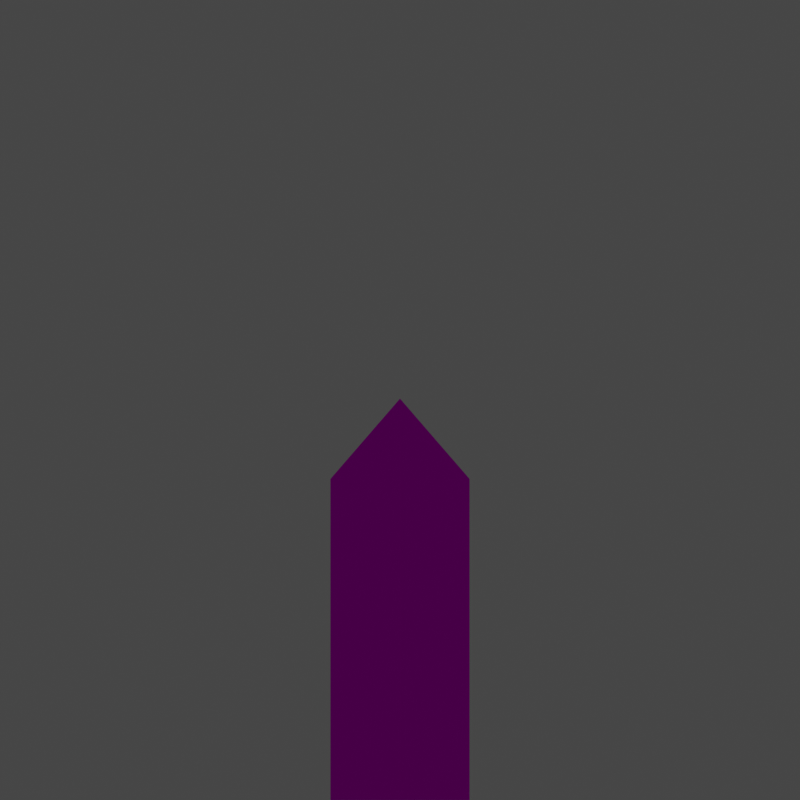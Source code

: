 # Source: Miberium_Meshes.blend  (saved by Blender 2.83.19; exported with 4.5.12 LTS)
import bpy
from mathutils import Matrix  # noqa: F401  (used for matrix-valued properties, if any)

bpy.ops.wm.read_factory_settings(use_empty=True)
scene = bpy.context.scene
scene.name = 'Scene'

# ---- collections
col_cam_light_box = bpy.data.collections.new('Cam+Light+Box'); scene.collection.children.link(col_cam_light_box)
col_miberium_fragment = bpy.data.collections.new('miberium_fragment'); scene.collection.children.link(col_miberium_fragment)
col_miberium_crystal = bpy.data.collections.new('miberium_crystal'); scene.collection.children.link(col_miberium_crystal)
col_miberium_magnum = bpy.data.collections.new('miberium_magnum'); scene.collection.children.link(col_miberium_magnum)

# ---- images (referenced by path relative to the original .blend; pixels are not part of the script)
import os
ASSET_DIR = os.environ.get("B2B_ASSET_DIR", "")  # directory of the original .blend (textures are referenced by path, not embedded)
HERE = os.path.dirname(os.path.abspath(__file__))  # packed textures are extracted next to this script under _unpacked/

def load_image(name, relpath, width, height, colorspace="sRGB"):
    """Load a texture the original file referenced (path relative to the .blend, or extracted next to this script)."""
    p = next((c for c in (os.path.join(HERE, relpath), os.path.join(ASSET_DIR, relpath)) if relpath and os.path.exists(c)), "")
    if p:
        img = bpy.data.images.load(p, check_existing=True)
        img.name = name
    else:  # same state as the original file: an image datablock whose file is absent (Cycles renders it pink)
        img = bpy.data.images.new(name, width, height)
        img.source = "FILE"
        img.filepath = "//" + (relpath or name)
    img.colorspace_settings.name = colorspace
    return img
img_miberium_png = load_image('miberium.png', 'miberium.png', 1024, 1024, 'sRGB')

# ---- materials (node trees are filled in below, after node groups)
mat_material = bpy.data.materials.new('Material')
mat_material.alpha_threshold = 0.0
mat_material.line_color = (0.0, 0.0, 0.0, 1.0)
mat_miberium = bpy.data.materials.new('miberium')
mat_miberium.alpha_threshold = 0.0
mat_miberium.preview_render_type = 'CUBE'
mat_miberium.specular_color = (0.8, 0.8, 0.8)
mat_miberium.roughness = 0.5
mat_miberium.specular_intensity = 0.0

# ---- material node trees
mat_material.use_nodes = True; mat_material.node_tree.nodes.clear()
_N = mat_material.node_tree.nodes; _L = mat_material.node_tree.links
n0 = _N.new('ShaderNodeOutputMaterial'); n0.name = 'Material Output'; n0.location = (300, 300)
n1 = _N.new('ShaderNodeBsdfPrincipled'); n1.name = 'Principled BSDF'; n1.location = (10, 300)
n1.distribution = 'GGX'
n1.subsurface_method = 'BURLEY'
n1.inputs[2].default_value = 0.4
n1.inputs[3].default_value = 1.45
n1.inputs[27].default_value = (0.0, 0.0, 0.0, 1.0)
n1.inputs[28].default_value = 1.0
_L.new(n1.outputs[0], n0.inputs[0])
n0.is_active_output = True
mat_miberium.use_nodes = True; mat_miberium.node_tree.nodes.clear()
_N = mat_miberium.node_tree.nodes; _L = mat_miberium.node_tree.links
n0 = _N.new('ShaderNodeOutputMaterial'); n0.name = 'Material Output'; n0.location = (431, 314)
n1 = _N.new('ShaderNodeTexImage'); n1.name = 'Image Texture'; n1.location = (-351, 341)
n1.image = img_miberium_png
n2 = _N.new('ShaderNodeBsdfDiffuse'); n2.name = 'Diffuse BSDF'; n2.location = (-19, 270)
n3 = _N.new('ShaderNodeMixShader'); n3.name = 'Mix Shader'; n3.location = (211, 335)
n4 = _N.new('ShaderNodeBsdfTransparent'); n4.name = 'Transparent BSDF'; n4.location = (-6, 373)
_L.new(n2.outputs[0], n3.inputs[2])
_L.new(n1.outputs[0], n2.inputs[0])
_L.new(n3.outputs[0], n0.inputs[0])
_L.new(n1.outputs[1], n3.inputs[0])
_L.new(n4.outputs[0], n3.inputs[1])
n0.is_active_output = True

# ---- world
world_world = bpy.data.worlds.new('World'); scene.world = world_world
world_world.use_nodes = True; world_world.node_tree.nodes.clear()
_N = world_world.node_tree.nodes; _L = world_world.node_tree.links
n0 = _N.new('ShaderNodeOutputWorld'); n0.name = 'World Output'; n0.location = (300, 300)
n1 = _N.new('ShaderNodeBackground'); n1.name = 'Background'; n1.location = (10, 300)
n1.inputs[0].default_value = (0.05088, 0.05088, 0.05088, 1.0)
_L.new(n1.outputs[0], n0.inputs[0])
n0.is_active_output = True
world_world.color = (0.05088, 0.05088, 0.05088)
world_world.use_sun_shadow = False
world_world.sun_shadow_jitter_overblur = 0.0

# ---- cameras
cam_camera = bpy.data.cameras.new('Camera')
cam_camera.type = 'ORTHO'
cam_camera.ortho_scale = 1.0

# ---- lights
light_sun = bpy.data.lights.new('Sun', 'SUN')
light_sun.transmission_factor = 0.0
light_sun.energy = 3.0
light_sun.shadow_soft_size = 0.125

# ---- meshes
me_cube = bpy.data.meshes.new('Cube')
me_cube.from_pydata([(1.0, 1.0, 1.0), (1.0, 1.0, -1.0), (1.0, -1.0, 1.0), (1.0, -1.0, -1.0), (-1.0, 1.0, 1.0), (-1.0, 1.0, -1.0), (-1.0, -1.0, 1.0), (-1.0, -1.0, -1.0)], [], [(0, 4, 6, 2), (3, 2, 6, 7), (7, 6, 4, 5), (5, 1, 3, 7), (1, 0, 2, 3), (5, 4, 0, 1)])
_uv = me_cube.uv_layers.new(name='UVMap')
_uv.uv.foreach_set('vector', [0.625, 0.5, 0.875, 0.5, 0.875, 0.75, 0.625, 0.75, 0.375, 0.75, 0.625, 0.75, 0.625, 1.0, 0.375, 1.0, 0.375, 0.0, 0.625, 0.0, 0.625, 0.25, 0.375, 0.25, 0.125, 0.5, 0.375, 0.5, 0.375, 0.75, 0.125, 0.75, 0.375, 0.5, 0.625, 0.5, 0.625, 0.75, 0.375, 0.75, 0.375, 0.25, 0.625, 0.25, 0.625, 0.5, 0.375, 0.5])
me_cube.materials.append(mat_material)
me_cube.use_remesh_preserve_volume = False
me_cube.use_remesh_preserve_attributes = False
me_cube.use_mirror_vertex_groups = False
me_cube.update()
me_cylinder_002 = bpy.data.meshes.new('Cylinder.002')
me_cylinder_002.from_pydata([(0.0, 0.2, -0.4), (0.0, 0.2, 0.4), (0.1732, 0.1, -0.4), (0.1732, 0.1, 0.4), (0.1732, -0.1, -0.4), (0.1732, -0.1, 0.4), (-1.748e-08, -0.2, -0.4), (-1.748e-08, -0.2, 0.4), (-0.1732, -0.1, -0.4), (-0.1732, -0.1, 0.4), (-0.1732, 0.1, -0.4), (-0.1732, 0.1, 0.4), (-9.934e-09, -2.484e-09, 0.6)], [], [(0, 1, 3, 2), (2, 3, 5, 4), (4, 5, 7, 6), (6, 7, 9, 8), (8, 9, 11, 10), (10, 11, 1, 0), (11, 9, 12), (7, 5, 12), (1, 11, 12), (3, 1, 12), (9, 7, 12), (5, 3, 12)])
_uv = me_cylinder_002.uv_layers.new(name='UVMap')
_uv.uv.foreach_set('vector', [0.999, 0.001001, 0.001001, 0.001001, 0.001001, 0.999, 0.999, 0.999, 0.999, 0.001001, 0.001001, 0.001001, 0.001001, 0.999, 0.999, 0.999, 0.999, 0.001001, 0.001001, 0.001001, 0.001001, 0.999, 0.999, 0.999, 0.999, 0.001001, 0.001001, 0.001001, 0.001001, 0.999, 0.999, 0.999, 0.999, 0.001001, 0.001001, 0.001001, 0.001001, 0.999, 0.999, 0.999, 0.999, 0.001001, 0.001001, 0.001001, 0.001001, 0.999, 0.999, 0.999, 0.01, 0.01, 0.99, 0.01, 0.5, 0.99, 0.01, 0.01, 0.99, 0.01, 0.5, 0.99, 0.01, 0.01, 0.99, 0.01, 0.5, 0.99, 0.01, 0.01, 0.99, 0.01, 0.5, 0.99, 0.01, 0.01, 0.99, 0.01, 0.5, 0.99, 0.01, 0.01, 0.99, 0.01, 0.5, 0.99])
me_cylinder_002.materials.append(mat_miberium)
me_cylinder_002.use_remesh_preserve_volume = False
me_cylinder_002.use_remesh_preserve_attributes = False
me_cylinder_002.use_mirror_vertex_groups = False
me_cylinder_002.update()
me_cylinder_006 = bpy.data.meshes.new('Cylinder.006')
me_cylinder_006.from_pydata([(0.2177, 0.0644, -0.05685), (0.2535, 0.0751, 0.1747), (0.3983, -0.009718, -0.3938), (0.4267, -0.0249, 0.1747), (0.3608, -0.205, -0.336), (0.4267, -0.2249, 0.1747), (0.1737, -0.3369, -0.3723), (0.2535, -0.3249, 0.1747), (0.08027, -0.2249, 0.1747), (0.08027, -0.0249, 0.1747), (0.2535, -0.1249, 0.3747), (0.235, 0.07821, -0.5039), (0.02307, 0.5485, -0.04937), (0.1518, 0.4742, 0.08449), (0.09518, 0.3256, 0.2058), (0.04407, -0.03708, -0.09455), (-0.09008, 0.2513, 0.1933), (-0.2188, 0.3256, 0.05942), (0.04575, -0.009718, -0.5582), (-0.1622, 0.4742, -0.06191), (-0.0963, 0.5337, 0.2066), (-0.09626, 0.0644, -0.2033), (-0.3146, 0.02572, -0.03695), (-0.2033, -0.07428, 0.09574), (0.04357, -0.2356, -0.0963), (-0.2033, -0.2743, 0.09574), (-0.3146, -0.3743, -0.03695), (0.02554, -0.205, -0.4923), (-0.426, -0.2743, -0.1696), (-0.426, -0.07428, -0.1696), (-0.4679, -0.1743, 0.09161)], [], [(0, 1, 3, 2), (2, 3, 5, 4), (4, 5, 7, 6), (6, 7, 8, 24), (24, 8, 9, 15), (15, 9, 1, 0), (9, 8, 10), (7, 5, 10), (1, 9, 10), (3, 1, 10), (8, 7, 10), (5, 3, 10), (11, 12, 13, 2), (2, 13, 14, 0), (0, 14, 16, 15), (15, 16, 17, 21), (21, 17, 19, 18), (18, 19, 12, 11), (19, 17, 20), (16, 14, 20), (12, 19, 20), (13, 12, 20), (17, 16, 20), (14, 13, 20), (21, 22, 23, 15), (15, 23, 25, 24), (24, 25, 26, 6), (6, 26, 28, 27), (27, 28, 29, 18), (18, 29, 22, 21), (29, 28, 30), (26, 25, 30), (22, 29, 30), (23, 22, 30), (28, 26, 30), (25, 23, 30)])
_uv = me_cylinder_006.uv_layers.new(name='UVMap')
_uv.uv.foreach_set('vector', [1.0, 0.0, 1.0, 1.0, 0.0, 1.0, 0.0, 0.0, 1.0, 0.0, 1.0, 1.0, 0.0, 1.0, 0.0, 0.0, 1.0, 0.0, 1.0, 1.0, 0.0, 1.0, 0.0, 0.0, 1.0, 0.0, 1.0, 1.0, 0.0, 1.0, 0.0, 0.0, 1.0, 0.0, 1.0, 1.0, 0.0, 1.0, 0.0, 0.0, 1.0, 0.0, 1.0, 1.0, 0.0, 1.0, 0.0, 0.0, 0.01, 0.01, 0.99, 0.01, 0.5, 0.99, 0.01, 0.01, 0.99, 0.01, 0.5, 0.99, 0.01, 0.01, 0.99, 0.01, 0.5, 0.99, 0.01, 0.01, 0.99, 0.01, 0.5, 0.99, 0.01, 0.01, 0.99, 0.01, 0.5, 0.99, 0.01, 0.01, 0.99, 0.01, 0.5, 0.99, 0.999, 0.001001, 0.001001, 0.001001, 0.001001, 0.999, 0.999, 0.999, 0.999, 0.001001, 0.001001, 0.001001, 0.001001, 0.999, 0.999, 0.999, 0.999, 0.001001, 0.001001, 0.001001, 0.001001, 0.999, 0.999, 0.999, 0.999, 0.001001, 0.001001, 0.001001, 0.001001, 0.999, 0.999, 0.999, 0.999, 0.001001, 0.001001, 0.001001, 0.001001, 0.999, 0.999, 0.999, 0.999, 0.001001, 0.001001, 0.001001, 0.001001, 0.999, 0.999, 0.999, 0.01, 0.01, 0.99, 0.01, 0.5, 0.99, 0.01, 0.01, 0.99, 0.01, 0.5, 0.99, 0.01, 0.01, 0.99, 0.01, 0.5, 0.99, 0.01, 0.01, 0.99, 0.01, 0.5, 0.99, 0.01, 0.01, 0.99, 0.01, 0.5, 0.99, 0.01, 0.01, 0.99, 0.01, 0.5, 0.99, 0.999, 0.001001, 0.001001, 0.001001, 0.001001, 0.999, 0.999, 0.999, 0.999, 0.001001, 0.001001, 0.001001, 0.001001, 0.999, 0.999, 0.999, 0.999, 0.001001, 0.001001, 0.001001, 0.001001, 0.999, 0.999, 0.999, 0.999, 0.001001, 0.001001, 0.001001, 0.001001, 0.999, 0.999, 0.999, 0.999, 0.001001, 0.001001, 0.001001, 0.001001, 0.999, 0.999, 0.999, 0.999, 0.001001, 0.001001, 0.001001, 0.001001, 0.999, 0.999, 0.999, 0.01, 0.01, 0.99, 0.01, 0.5, 0.99, 0.01, 0.01, 0.99, 0.01, 0.5, 0.99, 0.01, 0.01, 0.99, 0.01, 0.5, 0.99, 0.01, 0.01, 0.99, 0.01, 0.5, 0.99, 0.01, 0.01, 0.99, 0.01, 0.5, 0.99, 0.01, 0.01, 0.99, 0.01, 0.5, 0.99])
me_cylinder_006.materials.append(mat_miberium)
me_cylinder_006.use_remesh_preserve_volume = False
me_cylinder_006.use_remesh_preserve_attributes = False
me_cylinder_006.use_mirror_vertex_groups = False
me_cylinder_006.update()
me_circle_001 = bpy.data.meshes.new('Circle.001')
me_circle_001.from_pydata([(0.2855, 0.3932, -0.3253), (0.1394, 0.08265, -0.2626), (0.4668, -0.0456, -0.3233), (0.5326, 0.1324, -0.2961), (0.4575, 0.3141, -0.2969), (0.2937, 0.3607, 0.2273), (0.1273, 0.2918, 0.2273), (0.05837, 0.1254, 0.2273), (0.1273, -0.04105, 0.2273), (0.2937, -0.11, 0.2273), (0.4601, -0.04105, 0.2273), (0.5291, 0.1254, 0.2273), (0.4601, 0.2918, 0.2273), (0.2936, 0.1253, 0.4156), (0.07331, -0.1969, -0.4145), (0.2176, -0.2647, -0.3907), (0.3952, -0.2055, -0.3503), (0.1203, -0.09034, 0.1115), (-0.03957, -0.1435, 0.06058), (-0.09926, -0.2876, -0.01147), (-0.0238, -0.4383, -0.06241), (0.1426, -0.5072, -0.06241), (0.3025, -0.454, -0.01147), (0.3622, -0.3099, 0.06058), (0.2867, -0.1593, 0.1115), (0.08636, -0.4075, 0.1876), (0.1219, 0.4559, -0.3533), (-0.04563, 0.3723, -0.3936), (-0.1229, 0.199, -0.4228), (-0.2016, 0.5536, 0.1632), (-0.3522, 0.4781, 0.1123), (-0.4212, 0.3117, 0.1123), (-0.368, 0.1518, 0.1632), (-0.2239, 0.09215, 0.2353), (-0.07324, 0.1676, 0.2862), (-0.004312, 0.334, 0.2862), (-0.05748, 0.4939, 0.2353), (-0.3215, 0.3678, 0.3623), (-0.1601, 0.02517, -0.444), (-0.06252, -0.1454, -0.4378), (-0.3925, 0.06342, 0.06631), (-0.5072, -0.008456, -0.02875), (-0.5253, -0.1698, -0.09115), (-0.4362, -0.3261, -0.08432), (-0.2921, -0.3858, -0.01228), (-0.1774, -0.3139, 0.08279), (-0.1593, -0.1526, 0.1452), (-0.2484, 0.003729, 0.1384), (-0.4815, -0.231, 0.1682), (0.1218, 0.3118, 0.04957), (0.05286, 0.1453, 0.04957), (0.293, -0.1049, 0.0445), (0.1266, -0.036, 0.0445), (-0.2645, 0.1284, -0.07525), (-0.1204, 0.06871, -0.0032), (-0.08836, -0.2543, -0.03371), (-0.04947, -0.1016, 0.03351)], [], [(35, 49, 0, 36), (0, 5, 12, 4), (3, 11, 10, 2), (34, 50, 49, 35), (7, 6, 49, 50), (4, 12, 11, 3), (6, 5, 0, 49), (1, 52, 50), (9, 13, 8), (7, 13, 6), (12, 13, 11), (10, 13, 9), (8, 13, 7), (6, 13, 5), (5, 13, 12), (11, 13, 10), (1, 56, 52), (33, 32, 53, 54), (2, 23, 22, 16), (15, 21, 20, 14), (47, 54, 53, 40), (53, 28, 41, 40), (16, 22, 21, 15), (28, 53, 32, 31), (21, 25, 20), (19, 25, 18), (24, 25, 23), (22, 25, 21), (20, 25, 19), (18, 25, 17), (17, 25, 24), (23, 25, 22), (27, 30, 29, 26), (26, 29, 36, 0), (46, 45, 55, 56), (18, 56, 55, 19), (28, 31, 30, 27), (20, 19, 55, 14), (1, 50, 54), (44, 14, 55, 45), (33, 37, 32), (31, 37, 30), (36, 37, 35), (34, 37, 33), (32, 37, 31), (30, 37, 29), (29, 37, 36), (35, 37, 34), (24, 23, 2, 51), (8, 52, 51, 9), (17, 24, 51, 52), (14, 44, 43, 39), (38, 42, 41, 28), (1, 54, 56), (9, 51, 2, 10), (39, 43, 42, 38), (44, 48, 43), (42, 48, 41), (47, 48, 46), (45, 48, 44), (43, 48, 42), (41, 48, 40), (40, 48, 47), (46, 48, 45), (54, 50, 34, 33), (50, 52, 8, 7), (52, 56, 18, 17), (56, 54, 47, 46)])
_uv = me_circle_001.uv_layers.new(name='UVMap')
_uv.uv.foreach_set('vector', [0.0, 1.0, 0.0, 0.0, 1.0, 0.0, 1.0, 1.0, 1.0, 0.0, 1.0, 1.0, 0.0, 1.0, 0.0, 0.0, 1.0, 0.0, 1.0, 1.0, 0.0, 1.0, 0.0, 0.0, 0.0, 1.0, 0.0, 0.0, 1.0, 0.0, 1.0, 1.0, 1.0, 1.0, 0.0, 1.0, 0.0, 0.0, 1.0, 0.0, 1.0, 0.0, 1.0, 1.0, 0.0, 1.0, 0.0, 0.0, 1.0, 1.0, 0.0, 1.0, 0.0, 0.0, 1.0, 0.0, 0.5, 0.0, 1.0, 0.5, 0.0, 0.5, 1.0, 0.0, 0.5, 1.0, 0.0, 0.0, 1.0, 0.0, 0.5, 1.0, 0.0, 0.0, 1.0, 0.0, 0.5, 1.0, 0.0, 0.0, 1.0, 0.0, 0.5, 1.0, 0.0, 0.0, 1.0, 0.0, 0.5, 1.0, 0.0, 0.0, 1.0, 0.0, 0.5, 1.0, 0.0, 0.0, 1.0, 0.0, 0.5, 1.0, 0.0, 0.0, 1.0, 0.0, 0.5, 1.0, 0.0, 0.0, 0.5, 0.0, 1.0, 0.5, 0.0, 0.5, 1.0, 1.0, 0.0, 1.0, 0.0, 0.0, 1.0, 0.0, 1.0, 0.0, 1.0, 1.0, 0.0, 1.0, 0.0, 0.0, 1.0, 0.0, 1.0, 1.0, 0.0, 1.0, 0.0, 0.0, 0.0, 1.0, 0.0, 0.0, 1.0, 0.0, 1.0, 1.0, 0.0, 0.0, 1.0, 0.0, 1.0, 1.0, 0.0, 1.0, 1.0, 0.0, 1.0, 1.0, 0.0, 1.0, 0.0, 0.0, 0.0, 0.0, 1.0, 0.0, 1.0, 1.0, 0.0, 1.0, 1.0, 0.0, 0.5, 1.0, 0.0, 0.0, 1.0, 0.0, 0.5, 1.0, 0.0, 0.0, 1.0, 0.0, 0.5, 1.0, 0.0, 0.0, 1.0, 0.0, 0.5, 1.0, 0.0, 0.0, 1.0, 0.0, 0.5, 1.0, 0.0, 0.0, 1.0, 0.0, 0.5, 1.0, 0.0, 0.0, 1.0, 0.0, 0.5, 1.0, 0.0, 0.0, 1.0, 0.0, 0.5, 1.0, 0.0, 0.0, 1.0, 0.0, 1.0, 1.0, 0.0, 1.0, 0.0, 0.0, 1.0, 0.0, 1.0, 1.0, 0.0, 1.0, 0.0, 0.0, 1.0, 1.0, 0.0, 1.0, 0.0, 0.0, 1.0, 0.0, 0.0, 1.0, 0.0, 0.0, 1.0, 0.0, 1.0, 1.0, 1.0, 0.0, 1.0, 1.0, 0.0, 1.0, 0.0, 0.0, 1.0, 1.0, 0.0, 1.0, 0.0, 0.0, 1.0, 0.0, 0.5, 0.0, 1.0, 0.5, 0.0, 0.5, 0.0, 1.0, 0.0, 0.0, 1.0, 0.0, 1.0, 1.0, 1.0, 0.0, 0.5, 1.0, 0.0, 0.0, 1.0, 0.0, 0.5, 1.0, 0.0, 0.0, 1.0, 0.0, 0.5, 1.0, 0.0, 0.0, 1.0, 0.0, 0.5, 1.0, 0.0, 0.0, 1.0, 0.0, 0.5, 1.0, 0.0, 0.0, 1.0, 0.0, 0.5, 1.0, 0.0, 0.0, 1.0, 0.0, 0.5, 1.0, 0.0, 0.0, 1.0, 0.0, 0.5, 1.0, 0.0, 0.0, 1.0, 1.0, 0.0, 1.0, 0.0, 0.0, 1.0, 0.0, 0.0, 1.0, 0.0, 0.0, 1.0, 0.0, 1.0, 1.0, 1.0, 1.0, 0.0, 1.0, 0.0, 0.0, 1.0, 0.0, 1.0, 0.0, 1.0, 1.0, 0.0, 1.0, 0.0, 0.0, 1.0, 0.0, 1.0, 1.0, 0.0, 1.0, 0.0, 0.0, 0.5, 0.0, 1.0, 0.5, 0.0, 0.5, 0.0, 1.0, 0.0, 0.0, 1.0, 0.0, 1.0, 1.0, 1.0, 0.0, 1.0, 1.0, 0.0, 1.0, 0.0, 0.0, 1.0, 0.0, 0.5, 1.0, 0.0, 0.0, 1.0, 0.0, 0.5, 1.0, 0.0, 0.0, 1.0, 0.0, 0.5, 1.0, 0.0, 0.0, 1.0, 0.0, 0.5, 1.0, 0.0, 0.0, 1.0, 0.0, 0.5, 1.0, 0.0, 0.0, 0.9989, -0.001562, 0.5, 1.0, 0.001562, 0.001806, 1.0, 0.0, 0.5, 1.0, 0.0, 0.0, 1.0, 0.0, 0.5, 1.0, 0.0, 0.0, 0.0, 0.5, 1.0, 0.5, 1.0, 1.0, 0.0, 1.0, 0.0, 0.5, 1.0, 0.5, 1.0, 1.0, 0.0, 1.0, 0.0, 0.5, 1.0, 0.5, 1.0, 1.0, 0.0, 1.0, 0.0, 0.5, 1.0, 0.5, 1.0, 1.0, 0.0, 1.0])
me_circle_001.materials.append(mat_miberium)
me_circle_001.use_remesh_preserve_volume = False
me_circle_001.use_remesh_preserve_attributes = False
me_circle_001.use_mirror_vertex_groups = False
me_circle_001.update()

# ---- objects
ob_bounding_box = bpy.data.objects.new('Bounding Box', me_cube)
ob_camera = bpy.data.objects.new('Camera', cam_camera)
ob_sun = bpy.data.objects.new('Sun', light_sun)
ob_miberium_fragment = bpy.data.objects.new('miberium_fragment', me_cylinder_002)
ob_miberium_crystal = bpy.data.objects.new('miberium_crystal', me_cylinder_006)
ob_miberium_magnum = bpy.data.objects.new('miberium_magnum', me_circle_001)

# ---- transforms, parenting, visibility, modifiers, constraints
ob_bounding_box.location = (0.0, 0.0, 0.0)
ob_bounding_box.scale = (0.5, 0.5, 0.5)
ob_bounding_box.lock_rotations_4d = False
ob_bounding_box.empty_display_type = 'ARROWS'
ob_bounding_box.hide_select = True
ob_bounding_box.hide_render = True
ob_bounding_box.display_type = 'WIRE'
ob_bounding_box.display.show_shadows = False
ob_bounding_box.lineart.crease_threshold = 0.0
ob_camera.location = (0.0, -2.0, 0.0)
ob_camera.rotation_euler = (1.571, 0.0, 0.0)
ob_camera.lineart.crease_threshold = 0.0
ob_sun.location = (0.0, -3.0, 3.0)
ob_sun.rotation_euler = (0.7854, 1.517e-16, 5.992e-17)
ob_sun.lineart.crease_threshold = 0.0
ob_miberium_fragment.location = (-4.945e-09, -1.236e-09, -0.2991)
ob_miberium_fragment.scale = (0.5022, 0.5022, 0.5022)
ob_miberium_fragment.lineart.crease_threshold = 0.0
ob_miberium_crystal.location = (-4.265e-05, -0.06565, -0.0009792)
ob_miberium_crystal.rotation_euler = (0.3684, 0.4103, 0.1528)
ob_miberium_crystal.lineart.crease_threshold = 0.0
ob_miberium_magnum.location = (-4.657e-10, 0.0, -4.657e-10)
ob_miberium_magnum.rotation_euler = (-0.09512, 0.2443, 0.3637)
ob_miberium_magnum.scale = (1.0, 1.0, 1.25)
ob_miberium_magnum.lineart.crease_threshold = 0.0

# ---- collection membership
col_cam_light_box.objects.link(ob_bounding_box)
col_cam_light_box.objects.link(ob_camera)
col_cam_light_box.objects.link(ob_sun)
col_miberium_fragment.objects.link(ob_miberium_fragment)
col_miberium_crystal.objects.link(ob_miberium_crystal)
col_miberium_magnum.objects.link(ob_miberium_magnum)
def _layer_coll(name, lc=None):
    lc = lc or bpy.context.view_layer.layer_collection
    for c in lc.children:
        if c.name == name: return c
        r = _layer_coll(name, c)
        if r: return r
_layer_coll('Cam+Light+Box').exclude = True
_layer_coll('miberium_crystal').exclude = True
_layer_coll('miberium_magnum').exclude = True

# ---- scene / render settings (as saved in the file)
scene.camera = ob_camera
scene.frame_start = 1; scene.frame_end = 250; scene.frame_set(1)
scene.render.engine = 'CYCLES'
scene.render.resolution_x = 1024
scene.render.resolution_y = 1024
scene.render.resolution_percentage = 50
scene.render.film_transparent = True
scene.cycles.samples = 128
scene.cycles.sampling_pattern = 'TABULATED_SOBOL'
scene.cycles.use_light_tree = False
scene.view_settings.view_transform = 'Filmic'
bpy.context.view_layer.update()
